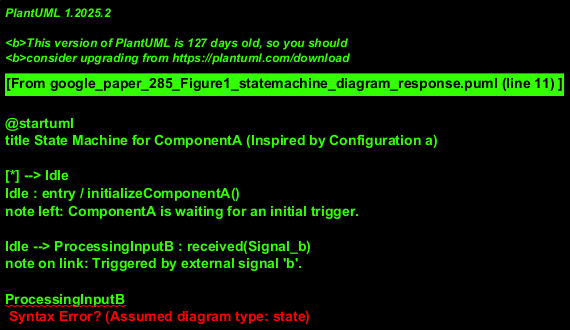

The diagram above was rendered by PlantUML. Its source (embedded in the PNG):
@startuml
title State Machine for ComponentA (Inspired by Configuration a)

[*] --> Idle
Idle : entry / initializeComponentA()
note left: ComponentA is waiting for an initial trigger.

Idle --> ProcessingInputB : received(Signal_b)
note on link: Triggered by external signal 'b'.

ProcessingInputB
ProcessingInputB : entry / storeSignal(b)
ProcessingInputB : do / executeProcessingLogic(b_data)
ProcessingInputB : exit / prepareOutputs_c_d()
ProcessingInputB --> SendingOutputs : processingComplete

SendingOutputs : entry / sendSignal_c_to_B(); sendSignal_d_external()
note right of SendingOutputs
  Outputs 'c' (to ComponentB) and 'd' (external)
  are dispatched.
end note
SendingOutputs --> AwaitingFeedback : outputsSent

AwaitingFeedback
note on AwaitingFeedback
  ComponentA is now waiting for feedback
  signal 'a' from ComponentB.
  Timeout or external stop command could
  transition to Idle.
end note
AwaitingFeedback --> ProcessingFeedbackA : received(Signal_a)
note on link: Feedback 'a' arrives from ComponentB.
AwaitingFeedback --> Idle : timeout_or_stop_command
note on link: Assumed alternative exit from waiting state.

ProcessingFeedbackA
ProcessingFeedbackA : entry / storeSignal(a)
ProcessingFeedbackA : do / executeProcessingLogic(a_data, current_state)
note right: Processing incorporates feedback 'a'.
ProcessingFeedbackA : exit / prepareOutputs_c_d_updated()
ProcessingFeedbackA --> SendingOutputs : processingComplete
note on link: Loop back to send (potentially updated) 'c' and 'd'.

@enduml